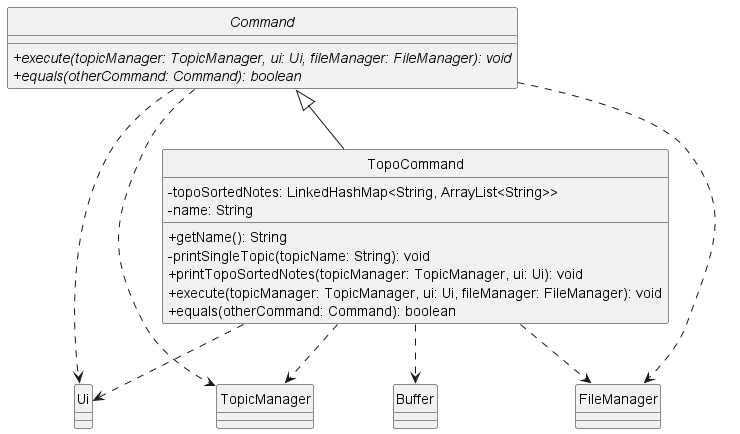

The diagram above was rendered by PlantUML. Its source (embedded in the PNG):
@startuml
'https://plantuml.com/class-diagram
skinparam classAttributeIconSize 0
hide circle
abstract class Command {
+execute(topicManager: TopicManager, ui: Ui, fileManager: FileManager): void {abstract}
+equals(otherCommand: Command): boolean {abstract}
}

class TopoCommand {
-topoSortedNotes: LinkedHashMap<String, ArrayList<String>>
-name: String

+getName(): String
-printSingleTopic(topicName: String): void
+printTopoSortedNotes(topicManager: TopicManager, ui: Ui): void
+execute(topicManager: TopicManager, ui: Ui, fileManager: FileManager): void
+equals(otherCommand: Command): boolean
}

class Ui {
}

class TopicManager {
}

class Buffer {
}

class FileManager {
}

Command ..> Ui
TopoCommand ..> Ui
Command ..> TopicManager
TopoCommand ..> TopicManager
Command ..> FileManager
TopoCommand ..> FileManager
TopoCommand ..> Buffer
Command <|-- TopoCommand
@enduml